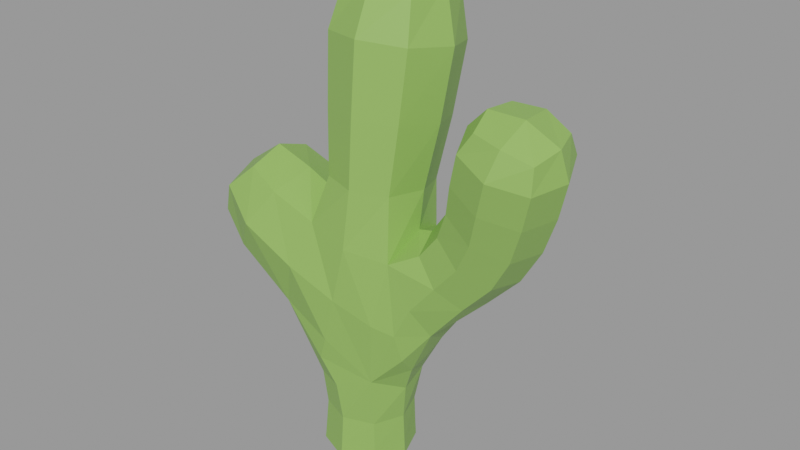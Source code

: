 # Source: low-poly-stylized-cactus_2f5123d0-ea9b-4a4d-a87b-30a240d0c37c.blend  (saved by Blender 3.1.7; exported with 4.5.12 LTS)
import bpy
from mathutils import Matrix  # noqa: F401  (used for matrix-valued properties, if any)

bpy.ops.wm.read_factory_settings(use_empty=True)
scene = bpy.context.scene
scene.name = 'upload'

# ---- collections
col_low_poly_stylized_cactus = bpy.data.collections.new('Low Poly stylized cactus'); scene.collection.children.link(col_low_poly_stylized_cactus)

# ---- materials (node trees are filled in below, after node groups)
mat_cactus_001 = bpy.data.materials.new('cactus.001')
mat_cactus_001.use_transparent_shadow = False

# ---- material node trees
mat_cactus_001.use_nodes = True; mat_cactus_001.node_tree.nodes.clear()
_N = mat_cactus_001.node_tree.nodes; _L = mat_cactus_001.node_tree.links
n0 = _N.new('ShaderNodeBsdfPrincipled'); n0.name = 'Principled BSDF'; n0.location = (10, 300)
n0.distribution = 'GGX'
n0.subsurface_method = 'RANDOM_WALK_SKIN'
n0.inputs[0].default_value = (0.2498, 0.4672, 0.09594, 1.0)
n0.inputs[3].default_value = 1.45
n0.inputs[27].default_value = (0.0, 0.0, 0.0, 1.0)
n0.inputs[28].default_value = 1.0
n1 = _N.new('ShaderNodeOutputMaterial'); n1.name = 'Material Output'; n1.location = (300, 300)
_L.new(n0.outputs[0], n1.inputs[0])
n1.is_active_output = True

# ---- meshes
me_plane_020 = bpy.data.meshes.new('Plane.020')
me_plane_020.from_pydata([(0.1593, 0.1588, -0.04548), (0.1593, -0.1689, -0.04548), (-0.1682, -0.1689, -0.03534), (-0.1682, 0.1588, -0.03534), (-0.2139, 0.5001, 2.786), (0.2364, 0.5131, 2.786), (0.2491, 0.06803, 2.855), (-0.2011, 0.05512, 2.855), (0.8788, 0.3223, 1.459), (0.9155, -0.08196, 1.425), (0.5879, -0.1258, 1.642), (0.5533, 0.2793, 1.673), (1.173, 0.1779, 2.295), (1.188, -0.1665, 2.233), (0.8523, -0.1987, 2.33), (0.8373, 0.1458, 2.392), (-0.9506, -0.2255, 1.367), (-0.9506, 0.2188, 1.366), (-0.7007, 0.221, 1.716), (-0.7, -0.2193, 1.721), (0.196, 0.1915, 0.08548), (0.196, -0.2015, 0.08548), (-0.1968, -0.2015, 0.09764), (-0.1968, 0.1915, 0.09764), (-0.1994, 0.2963, 1.422), (0.265, 0.287, 1.45), (0.2866, -0.1749, 1.392), (-0.2429, -0.2164, 1.501), (-0.23, 0.4155, 2.095), (0.258, 0.4289, 2.094), (0.275, -0.06814, 2.165), (-0.2155, -0.08498, 2.167), (1.104, 0.2876, 1.933), (1.126, -0.1495, 1.86), (0.7109, -0.1921, 2.002), (0.6886, 0.2449, 2.075), (-0.4496, -0.235, 0.9175), (-0.5264, 0.2386, 1.004), (0.2663, 0.1699, 0.5393), (0.1955, -0.2226, 0.5958), (-0.2107, -0.2009, 0.4887), (-0.1961, 0.1856, 0.5736), (0.3907, 0.2945, 1.018), (0.5308, -0.09528, 0.9893), (-0.376, 0.3293, 1.176), (0.009474, 0.5676, 2.832), (0.2958, 0.3004, 2.874), (-0.5814, 0.02084, 0.9399), (-0.3495, -0.3098, 1.216), (-0.1097, -0.2797, 0.7955), (0.197, -0.005026, -0.05142), (0.2155, -0.242, 0.9948), (0.01628, -0.2416, 1.419), (0.02526, 0.01716, 2.917), (-0.2611, 0.2844, 2.874), (0.06448, 0.3454, 1.43), (0.3503, 0.3343, 1.259), (0.0729, 0.3231, 1.147), (-0.004612, 0.1967, -0.04517), (0.06534, 0.2884, 0.7923), (-0.3208, 0.222, 0.8175), (-0.3697, -0.02264, 0.7244), (-0.2688, -0.03615, 0.494), (-0.293, -0.2276, 0.6755), (-0.04274, -0.2633, 0.4915), (0.4107, 0.0362, 0.7534), (0.3847, -0.1682, 0.7972), (0.2958, -0.02604, 0.4974), (0.4579, -0.1952, 1.171), (0.05961, 0.2527, 0.5017), (-0.2062, -0.005026, -0.03893), (-0.004612, -0.2067, -0.04517), (0.5581, 0.1097, 1.001), (0.3284, 0.2372, 0.7571), (1.011, 0.1961, 2.377), (0.8151, -0.03442, 2.397), (1.03, -0.2256, 2.3), (1.226, 0.004967, 2.279), (-0.8601, -0.278, 1.572), (-0.703, 0.0001871, 1.791), (-0.8604, 0.2741, 1.569), (-1.018, -0.004052, 1.35), (-0.1856, 0.3246, 1.726), (0.01101, 0.5158, 2.081), (0.2239, 0.3328, 1.723), (0.3582, 0.1832, 2.129), (0.2433, -0.11, 1.766), (0.3126, 0.07016, 1.525), (0.03274, -0.1701, 2.18), (-0.1785, -0.1316, 1.781), (-0.3145, 0.1624, 2.131), (-0.2858, 0.03992, 1.59), (-0.259, 0.5021, 2.509), (0.2813, 0.5175, 2.508), (0.297, -0.01834, 2.59), (-0.2436, -0.03419, 2.59), (1.011, 0.3148, 1.691), (1.193, 0.07705, 1.87), (1.039, -0.1069, 1.635), (0.9584, 0.1283, 1.402), (0.9228, -0.2528, 1.918), (0.6606, -0.1514, 1.812), (0.7584, -0.1798, 1.527), (0.6218, 0.01839, 2.065), (0.6325, 0.2704, 1.867), (0.5094, 0.0686, 1.698), (0.8922, 0.3482, 2.017), (0.7093, 0.3767, 1.572), (1.173, 0.2482, 2.158), (1.192, -0.184, 2.08), (0.7723, -0.2246, 2.204), (0.7531, 0.2076, 2.282), (-0.7888, -0.2623, 1.194), (-0.7957, 0.2581, 1.197), (-0.5063, 0.2676, 1.606), (-0.5078, -0.2493, 1.623), (0.1982, 0.1797, 0.2729), (0.1908, -0.1942, 0.2763), (0.2697, -0.005026, 0.0832), (-0.185, -0.192, 0.2789), (-0.0003764, -0.2752, 0.09156), (-0.1821, 0.1811, 0.2853), (-0.2704, -0.005026, 0.09992), (-0.0003764, 0.2651, 0.09156), (0.6825, 0.3019, 1.249), (0.7346, -0.08435, 1.231), (0.468, -0.126, 1.49), (0.4297, 0.2685, 1.503), (0.1979, 0.1964, -0.0138), (0.1979, -0.2065, -0.0138), (-0.2048, -0.2065, -0.001327), (-0.2048, 0.1964, -0.001327), (0.3916, 0.2534, 2.554), (0.0082, 0.6123, 2.498), (-0.9332, -0.003395, 1.63), (1.037, -0.02384, 2.392), (-0.2592, 0.09388, 1.765), (0.03491, -0.2015, 1.778), (0.1679, 0.3317, 1.258), (0.01687, 0.3098, 2.988), (-0.004921, -0.005026, -0.05518), (-0.4224, 0.07822, 0.8051), (-0.3246, -0.1059, 0.6438), (-0.1552, -0.2748, 0.6513), (0.3693, -0.06009, 0.6741), (0.3653, -0.2165, 0.9764), (0.3079, 0.115, 1.752), (0.01906, 0.4098, 1.713), (-0.1258, 0.3041, 0.9648), (-0.04392, -0.2743, 1.079), (0.4393, 0.1337, 0.8353), (0.1611, 0.2745, 0.6784), (0.02966, -0.1271, 2.611), (-0.3538, 0.2318, 2.555), (1.096, 0.1123, 1.63), (0.8553, -0.2082, 1.713), (0.5755, 0.05115, 1.872), (0.8164, 0.3717, 1.789), (1.262, 0.03931, 2.098), (0.9864, -0.2862, 2.13), (0.6844, -0.01659, 2.269), (0.96, 0.3089, 2.237), (-0.8537, -0.001734, 1.124), (-0.6537, 0.3591, 1.4), (-0.4645, 0.01094, 1.702), (-0.6495, -0.3538, 1.411), (0.2638, -0.007616, 0.2691), (-0.0002578, -0.2609, 0.2749), (-0.2529, -0.007919, 0.2821), (0.01035, 0.2503, 0.2763), (0.7606, 0.1162, 1.198), (0.6109, -0.1768, 1.356), (0.4051, 0.06619, 1.548), (0.5487, 0.3551, 1.38), (0.274, -0.005026, -0.01663), (-0.003461, -0.2826, -0.008033), (-0.2809, -0.005026, 0.0005616), (-0.003461, 0.2726, -0.008033)], [], [(5, 46, 132, 93), (46, 6, 94, 132), (132, 94, 30, 85), (93, 132, 85, 29), (4, 45, 133, 92), (45, 5, 93, 133), (133, 93, 29, 83), (92, 133, 83, 28), (19, 79, 134, 78), (79, 18, 80, 134), (134, 80, 17, 81), (78, 134, 81, 16), (15, 75, 135, 74), (75, 14, 76, 135), (135, 76, 13, 77), (74, 135, 77, 12), (31, 90, 136, 89), (90, 28, 82, 136), (136, 82, 24, 91), (89, 136, 91, 27), (30, 88, 137, 86), (88, 31, 89, 137), (137, 89, 27, 52), (86, 137, 52, 26), (25, 56, 138, 55), (42, 57, 138, 56), (24, 55, 138, 57), (7, 53, 139, 54), (53, 6, 46, 139), (139, 46, 5, 45), (54, 139, 45, 4), (0, 50, 140, 58), (50, 1, 71, 140), (140, 71, 2, 70), (58, 140, 70, 3), (41, 61, 141, 60), (36, 47, 141, 61), (37, 60, 141, 47), (41, 62, 142, 61), (40, 63, 142, 62), (36, 61, 142, 63), (40, 64, 143, 63), (39, 49, 143, 64), (36, 63, 143, 49), (38, 65, 144, 67), (43, 66, 144, 65), (39, 67, 144, 66), (43, 68, 145, 66), (26, 51, 145, 68), (39, 66, 145, 51), (29, 85, 146, 84), (85, 30, 86, 146), (146, 86, 26, 87), (84, 146, 87, 25), (28, 83, 147, 82), (83, 29, 84, 147), (147, 84, 25, 55), (82, 147, 55, 24), (42, 59, 148, 57), (59, 41, 60, 148), (148, 60, 37, 44), (57, 148, 44, 24), (39, 51, 149, 49), (51, 26, 52, 149), (149, 52, 27, 48), (49, 149, 48, 36), (43, 65, 150, 72), (38, 73, 150, 65), (42, 72, 150, 73), (38, 69, 151, 73), (41, 59, 151, 69), (42, 73, 151, 59), (6, 53, 152, 94), (53, 7, 95, 152), (152, 95, 31, 88), (94, 152, 88, 30), (7, 54, 153, 95), (54, 4, 92, 153), (153, 92, 28, 90), (95, 153, 90, 31), (32, 97, 154, 96), (97, 33, 98, 154), (154, 98, 9, 99), (96, 154, 99, 8), (33, 100, 155, 98), (100, 34, 101, 155), (155, 101, 10, 102), (98, 155, 102, 9), (34, 103, 156, 101), (103, 35, 104, 156), (156, 104, 11, 105), (101, 156, 105, 10), (35, 106, 157, 104), (106, 32, 96, 157), (157, 96, 8, 107), (104, 157, 107, 11), (12, 77, 158, 108), (77, 13, 109, 158), (158, 109, 33, 97), (108, 158, 97, 32), (13, 76, 159, 109), (76, 14, 110, 159), (159, 110, 34, 100), (109, 159, 100, 33), (14, 75, 160, 110), (75, 15, 111, 160), (160, 111, 35, 103), (110, 160, 103, 34), (15, 74, 161, 111), (74, 12, 108, 161), (161, 108, 32, 106), (111, 161, 106, 35), (16, 81, 162, 112), (81, 17, 113, 162), (162, 113, 37, 47), (112, 162, 47, 36), (17, 80, 163, 113), (80, 18, 114, 163), (163, 114, 24, 44), (113, 163, 44, 37), (18, 79, 164, 114), (79, 19, 115, 164), (164, 115, 27, 91), (114, 164, 91, 24), (19, 78, 165, 115), (78, 16, 112, 165), (165, 112, 36, 48), (115, 165, 48, 27), (38, 67, 166, 116), (67, 39, 117, 166), (166, 117, 21, 118), (116, 166, 118, 20), (39, 64, 167, 117), (64, 40, 119, 167), (167, 119, 22, 120), (117, 167, 120, 21), (40, 62, 168, 119), (62, 41, 121, 168), (168, 121, 23, 122), (119, 168, 122, 22), (41, 69, 169, 121), (69, 38, 116, 169), (169, 116, 20, 123), (121, 169, 123, 23), (8, 99, 170, 124), (99, 9, 125, 170), (170, 125, 43, 72), (124, 170, 72, 42), (9, 102, 171, 125), (102, 10, 126, 171), (171, 126, 26, 68), (125, 171, 68, 43), (10, 105, 172, 126), (105, 11, 127, 172), (172, 127, 25, 87), (126, 172, 87, 26), (11, 107, 173, 127), (107, 8, 124, 173), (173, 124, 42, 56), (127, 173, 56, 25), (20, 118, 174, 128), (118, 21, 129, 174), (174, 129, 1, 50), (128, 174, 50, 0), (21, 120, 175, 129), (120, 22, 130, 175), (175, 130, 2, 71), (129, 175, 71, 1), (22, 122, 176, 130), (122, 23, 131, 176), (176, 131, 3, 70), (130, 176, 70, 2), (23, 123, 177, 131), (123, 20, 128, 177), (177, 128, 0, 58), (131, 177, 58, 3)])
me_plane_020.materials.append(mat_cactus_001)
me_plane_020.use_remesh_fix_poles = True
me_plane_020.use_remesh_preserve_attributes = False
me_plane_020.update()

# ---- objects
ob_low_poly_stylized_cactus = bpy.data.objects.new('Low Poly stylized cactus', me_plane_020)

# ---- transforms, parenting, visibility, modifiers, constraints
ob_low_poly_stylized_cactus.location = (0.0, 0.0, 0.0)

# ---- collection membership
scene.collection.objects.link(ob_low_poly_stylized_cactus)
col_low_poly_stylized_cactus.objects.link(ob_low_poly_stylized_cactus)

# ---- scene / render settings (as saved in the file)
scene.frame_start = 1; scene.frame_end = 250; scene.frame_set(1)
scene.render.engine = 'BLENDER_EEVEE_NEXT'
scene.render.image_settings.exr_codec = 'NONE'
scene.render.simplify_subdivision_render = 0
scene.render.simplify_child_particles_render = 0.0
scene.cycles.sampling_pattern = 'TABULATED_SOBOL'
scene.cycles.use_light_tree = False
scene.view_settings.view_transform = 'Filmic'
bpy.context.view_layer.update()

# ---- added for rendering (the .blend has no active camera and no usable light): camera, sun + grey world if the file has none
cam_auto = bpy.data.cameras.new('AutoCamera')
cam_auto.lens = 50.0
cam_auto.sensor_width = 36.0
cam_auto.clip_end = 1000.0
ob_auto_camera = bpy.data.objects.new('AutoCamera', cam_auto)
scene.collection.objects.link(ob_auto_camera)
ob_auto_camera.location = (3.75165, -4.22604, 4.36973)
ob_auto_camera.rotation_euler = (1.09748, -7.21219e-08, 0.694738)
scene.camera = ob_auto_camera
light_auto_sun = bpy.data.lights.new('AutoSun', 'SUN')
light_auto_sun.energy = 3.0
light_auto_sun.angle = 0.0523599
ob_auto_sun = bpy.data.objects.new('AutoSun', light_auto_sun)
scene.collection.objects.link(ob_auto_sun)
ob_auto_sun.rotation_euler = (0.872665, 0.174533, 0.523599)
if scene.world is None:
    world_auto = bpy.data.worlds.new('AutoWorld')
    world_auto.color = (0.3, 0.3, 0.3)
    scene.world = world_auto
bpy.context.view_layer.update()
